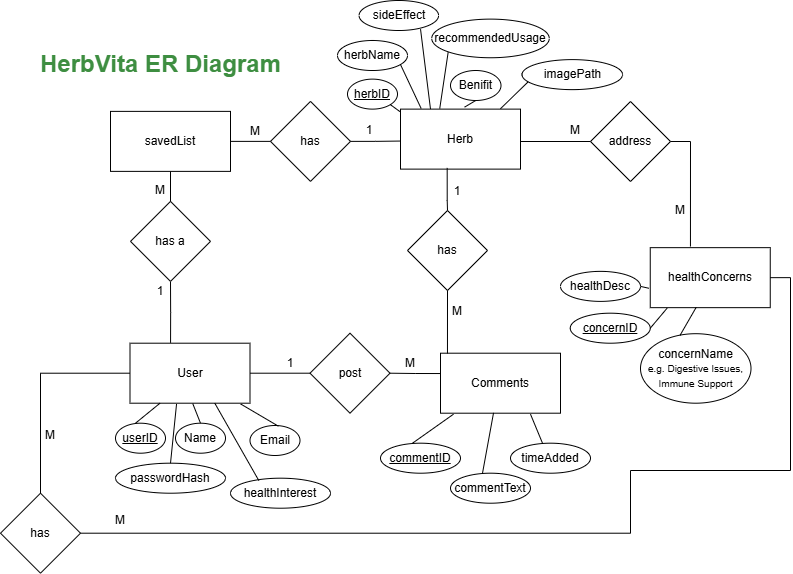

The diagram above was exported from draw.io. Its source (the exported page's mxGraphModel, read from the mxfile embedded in the PNG):
<mxGraphModel dx="1500" dy="1846" grid="1" gridSize="10" guides="1" tooltips="1" connect="1" arrows="1" fold="1" page="1" pageScale="1" pageWidth="850" pageHeight="1100" math="0" shadow="0">
  <root>
    <mxCell id="0" />
    <mxCell id="1" parent="0" />
    <mxCell id="9xibGCBpglYicarOVF2x-70" style="rounded=0;orthogonalLoop=1;jettySize=auto;html=1;exitX=0;exitY=1;exitDx=0;exitDy=0;endArrow=none;startFill=0;entryX=0.327;entryY=-0.009;entryDx=0;entryDy=0;entryPerimeter=0;" parent="1" source="9xibGCBpglYicarOVF2x-62" target="9xibGCBpglYicarOVF2x-1" edge="1">
      <mxGeometry relative="1" as="geometry">
        <mxPoint x="660" y="185.62" as="sourcePoint" />
        <mxPoint x="620" y="160" as="targetPoint" />
      </mxGeometry>
    </mxCell>
    <mxCell id="9xibGCBpglYicarOVF2x-1" value="Herb" style="rounded=0;whiteSpace=wrap;html=1;" parent="1" vertex="1">
      <mxGeometry x="580" y="78.62" width="120" height="60" as="geometry" />
    </mxCell>
    <mxCell id="9xibGCBpglYicarOVF2x-11" style="edgeStyle=orthogonalEdgeStyle;rounded=0;orthogonalLoop=1;jettySize=auto;html=1;entryX=0.5;entryY=1;entryDx=0;entryDy=0;endArrow=none;startFill=0;exitX=0.338;exitY=-0.006;exitDx=0;exitDy=0;exitPerimeter=0;" parent="1" source="9xibGCBpglYicarOVF2x-2" target="9xibGCBpglYicarOVF2x-10" edge="1">
      <mxGeometry relative="1" as="geometry">
        <mxPoint x="350" y="310" as="sourcePoint" />
      </mxGeometry>
    </mxCell>
    <mxCell id="9xibGCBpglYicarOVF2x-2" value="User" style="rounded=0;whiteSpace=wrap;html=1;" parent="1" vertex="1">
      <mxGeometry x="309.5" y="312.7" width="120" height="60" as="geometry" />
    </mxCell>
    <mxCell id="9xibGCBpglYicarOVF2x-3" value="Comments" style="rounded=0;whiteSpace=wrap;html=1;" parent="1" vertex="1">
      <mxGeometry x="620" y="322.7" width="120" height="60" as="geometry" />
    </mxCell>
    <mxCell id="9xibGCBpglYicarOVF2x-6" value="has" style="rhombus;whiteSpace=wrap;html=1;" parent="1" vertex="1">
      <mxGeometry x="450" y="70.88" width="80" height="80" as="geometry" />
    </mxCell>
    <mxCell id="9xibGCBpglYicarOVF2x-52" style="edgeStyle=orthogonalEdgeStyle;rounded=0;orthogonalLoop=1;jettySize=auto;html=1;exitX=1;exitY=0.5;exitDx=0;exitDy=0;entryX=0;entryY=0.5;entryDx=0;entryDy=0;endArrow=none;startFill=0;" parent="1" source="9xibGCBpglYicarOVF2x-8" target="9xibGCBpglYicarOVF2x-6" edge="1">
      <mxGeometry relative="1" as="geometry" />
    </mxCell>
    <mxCell id="9xibGCBpglYicarOVF2x-8" value="savedList" style="rounded=0;whiteSpace=wrap;html=1;" parent="1" vertex="1">
      <mxGeometry x="290" y="80.88" width="120" height="60" as="geometry" />
    </mxCell>
    <mxCell id="9xibGCBpglYicarOVF2x-10" value="has a" style="rhombus;whiteSpace=wrap;html=1;" parent="1" vertex="1">
      <mxGeometry x="310" y="170.88" width="80" height="80" as="geometry" />
    </mxCell>
    <mxCell id="9xibGCBpglYicarOVF2x-12" style="edgeStyle=orthogonalEdgeStyle;rounded=0;orthogonalLoop=1;jettySize=auto;html=1;entryX=0.5;entryY=1;entryDx=0;entryDy=0;endArrow=none;startFill=0;exitX=0.5;exitY=0;exitDx=0;exitDy=0;" parent="1" source="9xibGCBpglYicarOVF2x-10" target="9xibGCBpglYicarOVF2x-8" edge="1">
      <mxGeometry relative="1" as="geometry">
        <mxPoint x="370" y="170.88" as="sourcePoint" />
        <mxPoint x="360" y="270.88" as="targetPoint" />
      </mxGeometry>
    </mxCell>
    <mxCell id="9xibGCBpglYicarOVF2x-13" value="&lt;font style=&quot;color: rgb(62, 142, 65);&quot;&gt;HerbVita ER Diagram&lt;/font&gt;" style="text;html=1;fontSize=24;fontStyle=1;verticalAlign=middle;align=center;fontColor=#322918;" parent="1" vertex="1">
      <mxGeometry x="215" y="-1.7763568394002505e-15" width="250" height="68.62" as="geometry" />
    </mxCell>
    <UserObject label="M" placeholders="1" name="Variable" id="9xibGCBpglYicarOVF2x-14">
      <mxCell style="text;html=1;strokeColor=none;fillColor=none;align=center;verticalAlign=middle;whiteSpace=wrap;overflow=hidden;" parent="1" vertex="1">
        <mxGeometry x="330" y="149.5" width="20" height="20" as="geometry" />
      </mxCell>
    </UserObject>
    <UserObject label="1" placeholders="1" name="Variable" id="9xibGCBpglYicarOVF2x-16">
      <mxCell style="text;html=1;strokeColor=none;fillColor=none;align=center;verticalAlign=middle;whiteSpace=wrap;overflow=hidden;" parent="1" vertex="1">
        <mxGeometry x="330" y="250.88" width="20" height="20" as="geometry" />
      </mxCell>
    </UserObject>
    <mxCell id="9xibGCBpglYicarOVF2x-18" value="&lt;u&gt;userID&lt;/u&gt;" style="ellipse;whiteSpace=wrap;html=1;" parent="1" vertex="1">
      <mxGeometry x="295" y="392.7" width="50" height="30" as="geometry" />
    </mxCell>
    <mxCell id="9xibGCBpglYicarOVF2x-19" value="Name" style="ellipse;whiteSpace=wrap;html=1;" parent="1" vertex="1">
      <mxGeometry x="355" y="392.7" width="50" height="30" as="geometry" />
    </mxCell>
    <mxCell id="9xibGCBpglYicarOVF2x-20" value="Email" style="ellipse;whiteSpace=wrap;html=1;" parent="1" vertex="1">
      <mxGeometry x="429.5" y="395" width="50" height="30" as="geometry" />
    </mxCell>
    <mxCell id="9xibGCBpglYicarOVF2x-22" value="passwordHash" style="ellipse;whiteSpace=wrap;html=1;" parent="1" vertex="1">
      <mxGeometry x="295" y="432.7" width="110" height="30" as="geometry" />
    </mxCell>
    <mxCell id="9xibGCBpglYicarOVF2x-24" value="healthInterest" style="ellipse;whiteSpace=wrap;html=1;" parent="1" vertex="1">
      <mxGeometry x="410" y="447.7" width="100" height="30" as="geometry" />
    </mxCell>
    <mxCell id="9xibGCBpglYicarOVF2x-28" style="rounded=0;orthogonalLoop=1;jettySize=auto;html=1;exitX=0.4;exitY=0;exitDx=0;exitDy=0;entryX=0.25;entryY=1;entryDx=0;entryDy=0;endArrow=none;startFill=0;exitPerimeter=0;" parent="1" source="9xibGCBpglYicarOVF2x-18" target="9xibGCBpglYicarOVF2x-2" edge="1">
      <mxGeometry relative="1" as="geometry">
        <mxPoint x="279.5" y="402.7" as="sourcePoint" />
        <mxPoint x="279.5" y="372.7" as="targetPoint" />
      </mxGeometry>
    </mxCell>
    <mxCell id="9xibGCBpglYicarOVF2x-29" style="rounded=0;orthogonalLoop=1;jettySize=auto;html=1;exitX=0.5;exitY=0;exitDx=0;exitDy=0;endArrow=none;startFill=0;entryX=0.523;entryY=1.007;entryDx=0;entryDy=0;entryPerimeter=0;" parent="1" source="9xibGCBpglYicarOVF2x-19" edge="1" target="9xibGCBpglYicarOVF2x-2">
      <mxGeometry relative="1" as="geometry">
        <mxPoint x="309.5" y="422.7" as="sourcePoint" />
        <mxPoint x="329.5" y="372.7" as="targetPoint" />
      </mxGeometry>
    </mxCell>
    <mxCell id="9xibGCBpglYicarOVF2x-30" style="rounded=0;orthogonalLoop=1;jettySize=auto;html=1;exitX=0.5;exitY=0;exitDx=0;exitDy=0;endArrow=none;startFill=0;entryX=0.388;entryY=1.012;entryDx=0;entryDy=0;entryPerimeter=0;" parent="1" source="9xibGCBpglYicarOVF2x-22" target="9xibGCBpglYicarOVF2x-2" edge="1">
      <mxGeometry relative="1" as="geometry">
        <mxPoint x="319.5" y="426.7" as="sourcePoint" />
        <mxPoint x="319.5" y="382.7" as="targetPoint" />
      </mxGeometry>
    </mxCell>
    <mxCell id="9xibGCBpglYicarOVF2x-31" style="rounded=0;orthogonalLoop=1;jettySize=auto;html=1;exitX=0.568;exitY=0.023;exitDx=0;exitDy=0;endArrow=none;startFill=0;exitPerimeter=0;entryX=0.923;entryY=1.014;entryDx=0;entryDy=0;entryPerimeter=0;" parent="1" source="9xibGCBpglYicarOVF2x-20" target="9xibGCBpglYicarOVF2x-2" edge="1">
      <mxGeometry relative="1" as="geometry">
        <mxPoint x="389.5" y="426.7" as="sourcePoint" />
        <mxPoint x="389.5" y="382.7" as="targetPoint" />
      </mxGeometry>
    </mxCell>
    <mxCell id="9xibGCBpglYicarOVF2x-33" style="rounded=0;orthogonalLoop=1;jettySize=auto;html=1;exitX=0.283;exitY=0.078;exitDx=0;exitDy=0;endArrow=none;startFill=0;exitPerimeter=0;entryX=0.706;entryY=0.998;entryDx=0;entryDy=0;entryPerimeter=0;" parent="1" source="9xibGCBpglYicarOVF2x-24" target="9xibGCBpglYicarOVF2x-2" edge="1">
      <mxGeometry relative="1" as="geometry">
        <mxPoint x="369.5" y="426.7" as="sourcePoint" />
        <mxPoint x="369.5" y="382.7" as="targetPoint" />
      </mxGeometry>
    </mxCell>
    <mxCell id="9xibGCBpglYicarOVF2x-38" value="post" style="rhombus;whiteSpace=wrap;html=1;" parent="1" vertex="1">
      <mxGeometry x="489.5" y="302.7" width="80" height="80" as="geometry" />
    </mxCell>
    <mxCell id="9xibGCBpglYicarOVF2x-39" style="edgeStyle=orthogonalEdgeStyle;rounded=0;orthogonalLoop=1;jettySize=auto;html=1;endArrow=none;startFill=0;exitX=0.004;exitY=0.339;exitDx=0;exitDy=0;exitPerimeter=0;entryX=1;entryY=0.5;entryDx=0;entryDy=0;" parent="1" source="9xibGCBpglYicarOVF2x-3" target="9xibGCBpglYicarOVF2x-38" edge="1">
      <mxGeometry relative="1" as="geometry">
        <mxPoint x="609.5" y="342.7" as="sourcePoint" />
        <mxPoint x="579.5" y="342.7" as="targetPoint" />
      </mxGeometry>
    </mxCell>
    <mxCell id="9xibGCBpglYicarOVF2x-40" style="edgeStyle=orthogonalEdgeStyle;rounded=0;orthogonalLoop=1;jettySize=auto;html=1;entryX=1;entryY=0.5;entryDx=0;entryDy=0;endArrow=none;startFill=0;exitX=0;exitY=0.5;exitDx=0;exitDy=0;" parent="1" source="9xibGCBpglYicarOVF2x-38" target="9xibGCBpglYicarOVF2x-2" edge="1">
      <mxGeometry relative="1" as="geometry">
        <mxPoint x="489.5" y="342.7" as="sourcePoint" />
        <mxPoint x="439.5" y="342.7" as="targetPoint" />
      </mxGeometry>
    </mxCell>
    <UserObject label="1" placeholders="1" name="Variable" id="9xibGCBpglYicarOVF2x-41">
      <mxCell style="text;html=1;strokeColor=none;fillColor=none;align=center;verticalAlign=middle;whiteSpace=wrap;overflow=hidden;" parent="1" vertex="1">
        <mxGeometry x="460" y="322.7" width="20" height="20" as="geometry" />
      </mxCell>
    </UserObject>
    <UserObject label="M" placeholders="1" name="Variable" id="9xibGCBpglYicarOVF2x-42">
      <mxCell style="text;html=1;strokeColor=none;fillColor=none;align=center;verticalAlign=middle;whiteSpace=wrap;overflow=hidden;" parent="1" vertex="1">
        <mxGeometry x="579.5" y="322.7" width="20" height="20" as="geometry" />
      </mxCell>
    </UserObject>
    <mxCell id="9xibGCBpglYicarOVF2x-43" value="&lt;u&gt;commentID&lt;/u&gt;" style="ellipse;whiteSpace=wrap;html=1;" parent="1" vertex="1">
      <mxGeometry x="560" y="412.7" width="80" height="30" as="geometry" />
    </mxCell>
    <mxCell id="9xibGCBpglYicarOVF2x-44" style="rounded=0;orthogonalLoop=1;jettySize=auto;html=1;exitX=0.4;exitY=0;exitDx=0;exitDy=0;entryX=0.108;entryY=1.017;entryDx=0;entryDy=0;endArrow=none;startFill=0;exitPerimeter=0;entryPerimeter=0;" parent="1" source="9xibGCBpglYicarOVF2x-43" target="9xibGCBpglYicarOVF2x-3" edge="1">
      <mxGeometry relative="1" as="geometry">
        <mxPoint x="590" y="432.7" as="sourcePoint" />
        <mxPoint x="620" y="402.7" as="targetPoint" />
      </mxGeometry>
    </mxCell>
    <mxCell id="9xibGCBpglYicarOVF2x-46" value="commentText" style="ellipse;whiteSpace=wrap;html=1;" parent="1" vertex="1">
      <mxGeometry x="630" y="442.7" width="80" height="30" as="geometry" />
    </mxCell>
    <mxCell id="9xibGCBpglYicarOVF2x-47" style="rounded=0;orthogonalLoop=1;jettySize=auto;html=1;exitX=0.4;exitY=0;exitDx=0;exitDy=0;entryX=0.442;entryY=0.994;entryDx=0;entryDy=0;endArrow=none;startFill=0;exitPerimeter=0;entryPerimeter=0;" parent="1" source="9xibGCBpglYicarOVF2x-46" target="9xibGCBpglYicarOVF2x-3" edge="1">
      <mxGeometry relative="1" as="geometry">
        <mxPoint x="600" y="442.7" as="sourcePoint" />
        <mxPoint x="643" y="393.7" as="targetPoint" />
      </mxGeometry>
    </mxCell>
    <mxCell id="9xibGCBpglYicarOVF2x-48" value="timeAdded" style="ellipse;whiteSpace=wrap;html=1;" parent="1" vertex="1">
      <mxGeometry x="690" y="412.7" width="80" height="30" as="geometry" />
    </mxCell>
    <mxCell id="9xibGCBpglYicarOVF2x-49" style="rounded=0;orthogonalLoop=1;jettySize=auto;html=1;exitX=0.4;exitY=0;exitDx=0;exitDy=0;endArrow=none;startFill=0;exitPerimeter=0;" parent="1" source="9xibGCBpglYicarOVF2x-48" edge="1">
      <mxGeometry relative="1" as="geometry">
        <mxPoint x="700" y="432.7" as="sourcePoint" />
        <mxPoint x="710" y="383.7" as="targetPoint" />
      </mxGeometry>
    </mxCell>
    <mxCell id="9xibGCBpglYicarOVF2x-54" style="edgeStyle=orthogonalEdgeStyle;rounded=0;orthogonalLoop=1;jettySize=auto;html=1;exitX=1;exitY=0.5;exitDx=0;exitDy=0;entryX=0.004;entryY=0.532;entryDx=0;entryDy=0;entryPerimeter=0;endArrow=none;startFill=0;" parent="1" source="9xibGCBpglYicarOVF2x-6" target="9xibGCBpglYicarOVF2x-1" edge="1">
      <mxGeometry relative="1" as="geometry" />
    </mxCell>
    <UserObject label="M" placeholders="1" name="Variable" id="9xibGCBpglYicarOVF2x-55">
      <mxCell style="text;html=1;strokeColor=none;fillColor=none;align=center;verticalAlign=middle;whiteSpace=wrap;overflow=hidden;" parent="1" vertex="1">
        <mxGeometry x="425" y="90.88" width="20" height="20" as="geometry" />
      </mxCell>
    </UserObject>
    <UserObject label="1" placeholders="1" name="Variable" id="9xibGCBpglYicarOVF2x-56">
      <mxCell style="text;html=1;strokeColor=none;fillColor=none;align=center;verticalAlign=middle;whiteSpace=wrap;overflow=hidden;" parent="1" vertex="1">
        <mxGeometry x="538.58" y="90" width="20" height="20" as="geometry" />
      </mxCell>
    </UserObject>
    <mxCell id="9xibGCBpglYicarOVF2x-57" value="&lt;u&gt;herbID&lt;/u&gt;" style="ellipse;whiteSpace=wrap;html=1;" parent="1" vertex="1">
      <mxGeometry x="527" y="48.62" width="50" height="30" as="geometry" />
    </mxCell>
    <mxCell id="9xibGCBpglYicarOVF2x-58" value="herbName" style="ellipse;whiteSpace=wrap;html=1;" parent="1" vertex="1">
      <mxGeometry x="517" y="10.000000000000007" width="70" height="30" as="geometry" />
    </mxCell>
    <mxCell id="9xibGCBpglYicarOVF2x-60" value="sideEffect" style="ellipse;whiteSpace=wrap;html=1;" parent="1" vertex="1">
      <mxGeometry x="538.58" y="-30.000000000000007" width="79.5" height="30" as="geometry" />
    </mxCell>
    <mxCell id="9xibGCBpglYicarOVF2x-62" value="recommendedUsage" style="ellipse;whiteSpace=wrap;html=1;" parent="1" vertex="1">
      <mxGeometry x="611.25" y="-11.379999999999999" width="117.5" height="38.62" as="geometry" />
    </mxCell>
    <mxCell id="9xibGCBpglYicarOVF2x-64" value="Benifit" style="ellipse;whiteSpace=wrap;html=1;fontSize=12;fillColor=default;" parent="1" vertex="1">
      <mxGeometry x="630" y="40" width="50.5" height="30" as="geometry" />
    </mxCell>
    <mxCell id="9xibGCBpglYicarOVF2x-67" style="rounded=0;orthogonalLoop=1;jettySize=auto;html=1;exitX=1;exitY=1;exitDx=0;exitDy=0;endArrow=none;startFill=0;entryX=-0.001;entryY=0.047;entryDx=0;entryDy=0;entryPerimeter=0;" parent="1" source="9xibGCBpglYicarOVF2x-57" target="9xibGCBpglYicarOVF2x-1" edge="1">
      <mxGeometry relative="1" as="geometry">
        <mxPoint x="660" y="192" as="sourcePoint" />
        <mxPoint x="590" y="77" as="targetPoint" />
      </mxGeometry>
    </mxCell>
    <mxCell id="9xibGCBpglYicarOVF2x-68" style="rounded=0;orthogonalLoop=1;jettySize=auto;html=1;endArrow=none;startFill=0;entryX=0.172;entryY=-0.011;entryDx=0;entryDy=0;entryPerimeter=0;exitX=0.9;exitY=0.802;exitDx=0;exitDy=0;exitPerimeter=0;" parent="1" source="9xibGCBpglYicarOVF2x-58" target="9xibGCBpglYicarOVF2x-1" edge="1">
      <mxGeometry relative="1" as="geometry">
        <mxPoint x="565" y="-37" as="sourcePoint" />
        <mxPoint x="599" y="149" as="targetPoint" />
      </mxGeometry>
    </mxCell>
    <mxCell id="9xibGCBpglYicarOVF2x-69" style="rounded=0;orthogonalLoop=1;jettySize=auto;html=1;endArrow=none;startFill=0;entryX=0.25;entryY=0;entryDx=0;entryDy=0;exitX=0.773;exitY=0.956;exitDx=0;exitDy=0;exitPerimeter=0;" parent="1" source="9xibGCBpglYicarOVF2x-60" target="9xibGCBpglYicarOVF2x-1" edge="1">
      <mxGeometry relative="1" as="geometry">
        <mxPoint x="640" y="220" as="sourcePoint" />
        <mxPoint x="640" y="150" as="targetPoint" />
      </mxGeometry>
    </mxCell>
    <mxCell id="9xibGCBpglYicarOVF2x-71" style="rounded=0;orthogonalLoop=1;jettySize=auto;html=1;exitX=0.5;exitY=1;exitDx=0;exitDy=0;endArrow=none;startFill=0;entryX=0.534;entryY=-0.033;entryDx=0;entryDy=0;entryPerimeter=0;" parent="1" source="9xibGCBpglYicarOVF2x-64" target="9xibGCBpglYicarOVF2x-1" edge="1">
      <mxGeometry relative="1" as="geometry">
        <mxPoint x="660" y="226.62" as="sourcePoint" />
        <mxPoint x="684" y="148.62" as="targetPoint" />
      </mxGeometry>
    </mxCell>
    <mxCell id="9xibGCBpglYicarOVF2x-76" value="healthConcerns" style="rounded=0;whiteSpace=wrap;html=1;" parent="1" vertex="1">
      <mxGeometry x="829.75" y="217.16" width="120" height="60" as="geometry" />
    </mxCell>
    <mxCell id="9xibGCBpglYicarOVF2x-78" value="address" style="rhombus;whiteSpace=wrap;html=1;" parent="1" vertex="1">
      <mxGeometry x="770" y="71" width="80" height="80" as="geometry" />
    </mxCell>
    <mxCell id="9xibGCBpglYicarOVF2x-79" style="edgeStyle=orthogonalEdgeStyle;rounded=0;orthogonalLoop=1;jettySize=auto;html=1;exitX=1;exitY=0.5;exitDx=0;exitDy=0;endArrow=none;startFill=0;entryX=0.335;entryY=-0.019;entryDx=0;entryDy=0;entryPerimeter=0;" parent="1" source="9xibGCBpglYicarOVF2x-78" target="9xibGCBpglYicarOVF2x-76" edge="1">
      <mxGeometry relative="1" as="geometry">
        <mxPoint x="870" y="210" as="targetPoint" />
      </mxGeometry>
    </mxCell>
    <UserObject label="M" placeholders="1" name="Variable" id="9xibGCBpglYicarOVF2x-80">
      <mxCell style="text;html=1;strokeColor=none;fillColor=none;align=center;verticalAlign=middle;whiteSpace=wrap;overflow=hidden;" parent="1" vertex="1">
        <mxGeometry x="745" y="90" width="20" height="20" as="geometry" />
      </mxCell>
    </UserObject>
    <UserObject label="M" placeholders="1" name="Variable" id="9xibGCBpglYicarOVF2x-81">
      <mxCell style="text;html=1;strokeColor=none;fillColor=none;align=center;verticalAlign=middle;whiteSpace=wrap;overflow=hidden;" parent="1" vertex="1">
        <mxGeometry x="850" y="169.5" width="20" height="20" as="geometry" />
      </mxCell>
    </UserObject>
    <mxCell id="9xibGCBpglYicarOVF2x-82" style="edgeStyle=orthogonalEdgeStyle;rounded=0;orthogonalLoop=1;jettySize=auto;html=1;entryX=0;entryY=0.5;entryDx=0;entryDy=0;endArrow=none;startFill=0;exitX=1;exitY=0.5;exitDx=0;exitDy=0;" parent="1" source="9xibGCBpglYicarOVF2x-1" target="9xibGCBpglYicarOVF2x-78" edge="1">
      <mxGeometry relative="1" as="geometry">
        <mxPoint x="790" y="138.62" as="targetPoint" />
        <mxPoint x="700" y="111" as="sourcePoint" />
        <Array as="points">
          <mxPoint x="700" y="111" />
        </Array>
      </mxGeometry>
    </mxCell>
    <mxCell id="jU9TOebBtTgliFUZk_rx-1" value="concernName&lt;div&gt;&lt;font style=&quot;font-size: 10px;&quot;&gt;e.g.&amp;nbsp;Digestive Issues, Immune Support&lt;/font&gt;&lt;/div&gt;" style="ellipse;whiteSpace=wrap;html=1;" parent="1" vertex="1">
      <mxGeometry x="820" y="303.2" width="110.5" height="69.5" as="geometry" />
    </mxCell>
    <mxCell id="jU9TOebBtTgliFUZk_rx-2" value="&lt;u&gt;concernID&lt;/u&gt;" style="ellipse;whiteSpace=wrap;html=1;" parent="1" vertex="1">
      <mxGeometry x="749.75" y="282.7" width="80" height="30" as="geometry" />
    </mxCell>
    <mxCell id="jU9TOebBtTgliFUZk_rx-3" style="rounded=0;orthogonalLoop=1;jettySize=auto;html=1;exitX=1;exitY=0.5;exitDx=0;exitDy=0;endArrow=none;startFill=0;entryX=0.14;entryY=1.01;entryDx=0;entryDy=0;entryPerimeter=0;" parent="1" source="jU9TOebBtTgliFUZk_rx-2" target="9xibGCBpglYicarOVF2x-76" edge="1">
      <mxGeometry relative="1" as="geometry">
        <mxPoint x="869.25" y="234.28" as="sourcePoint" />
        <mxPoint x="887.25" y="86.66" as="targetPoint" />
      </mxGeometry>
    </mxCell>
    <mxCell id="jU9TOebBtTgliFUZk_rx-4" style="rounded=0;orthogonalLoop=1;jettySize=auto;html=1;exitX=0.358;exitY=0.023;exitDx=0;exitDy=0;endArrow=none;startFill=0;exitPerimeter=0;entryX=0.383;entryY=0.994;entryDx=0;entryDy=0;entryPerimeter=0;" parent="1" source="jU9TOebBtTgliFUZk_rx-1" target="9xibGCBpglYicarOVF2x-76" edge="1">
      <mxGeometry relative="1" as="geometry">
        <mxPoint x="961.25" y="190.66" as="sourcePoint" />
        <mxPoint x="896.25" y="86.66" as="targetPoint" />
      </mxGeometry>
    </mxCell>
    <mxCell id="jU9TOebBtTgliFUZk_rx-24" value="has" style="rhombus;whiteSpace=wrap;html=1;" parent="1" vertex="1">
      <mxGeometry x="587" y="180" width="80" height="80" as="geometry" />
    </mxCell>
    <mxCell id="jU9TOebBtTgliFUZk_rx-25" style="edgeStyle=orthogonalEdgeStyle;rounded=0;orthogonalLoop=1;jettySize=auto;html=1;exitX=0.5;exitY=1;exitDx=0;exitDy=0;endArrow=none;startFill=0;entryX=0.058;entryY=0.005;entryDx=0;entryDy=0;entryPerimeter=0;" parent="1" source="jU9TOebBtTgliFUZk_rx-24" target="9xibGCBpglYicarOVF2x-3" edge="1">
      <mxGeometry relative="1" as="geometry">
        <mxPoint x="627" y="320" as="targetPoint" />
      </mxGeometry>
    </mxCell>
    <UserObject label="1" placeholders="1" name="Variable" id="jU9TOebBtTgliFUZk_rx-26">
      <mxCell style="text;html=1;strokeColor=none;fillColor=none;align=center;verticalAlign=middle;whiteSpace=wrap;overflow=hidden;" parent="1" vertex="1">
        <mxGeometry x="627" y="151" width="20" height="20" as="geometry" />
      </mxCell>
    </UserObject>
    <UserObject label="M" placeholders="1" name="Variable" id="jU9TOebBtTgliFUZk_rx-27">
      <mxCell style="text;html=1;strokeColor=none;fillColor=none;align=center;verticalAlign=middle;whiteSpace=wrap;overflow=hidden;" parent="1" vertex="1">
        <mxGeometry x="627" y="270.88" width="20" height="20" as="geometry" />
      </mxCell>
    </UserObject>
    <mxCell id="jU9TOebBtTgliFUZk_rx-28" style="edgeStyle=orthogonalEdgeStyle;rounded=0;orthogonalLoop=1;jettySize=auto;html=1;entryX=0.5;entryY=0;entryDx=0;entryDy=0;endArrow=none;startFill=0;exitX=0.389;exitY=0.98;exitDx=0;exitDy=0;exitPerimeter=0;" parent="1" source="9xibGCBpglYicarOVF2x-1" target="jU9TOebBtTgliFUZk_rx-24" edge="1">
      <mxGeometry relative="1" as="geometry">
        <mxPoint x="605" y="247.62" as="targetPoint" />
        <mxPoint x="627" y="140" as="sourcePoint" />
        <Array as="points">
          <mxPoint x="627" y="170" />
          <mxPoint x="627" y="170" />
        </Array>
      </mxGeometry>
    </mxCell>
    <mxCell id="jU9TOebBtTgliFUZk_rx-30" style="edgeStyle=orthogonalEdgeStyle;rounded=0;orthogonalLoop=1;jettySize=auto;html=1;entryX=1;entryY=0.5;entryDx=0;entryDy=0;endArrow=none;startFill=0;exitX=1;exitY=0.5;exitDx=0;exitDy=0;" parent="1" source="9xibGCBpglYicarOVF2x-76" target="jU9TOebBtTgliFUZk_rx-31" edge="1">
      <mxGeometry relative="1" as="geometry">
        <mxPoint x="1050" y="250" as="sourcePoint" />
        <Array as="points">
          <mxPoint x="970" y="247" />
          <mxPoint x="970" y="440" />
          <mxPoint x="810" y="440" />
          <mxPoint x="810" y="503" />
        </Array>
      </mxGeometry>
    </mxCell>
    <mxCell id="jU9TOebBtTgliFUZk_rx-31" value="has" style="rhombus;whiteSpace=wrap;html=1;" parent="1" vertex="1">
      <mxGeometry x="180" y="462.70000000000005" width="80" height="80" as="geometry" />
    </mxCell>
    <mxCell id="jU9TOebBtTgliFUZk_rx-32" style="edgeStyle=orthogonalEdgeStyle;rounded=0;orthogonalLoop=1;jettySize=auto;html=1;entryX=0;entryY=0.5;entryDx=0;entryDy=0;endArrow=none;startFill=0;exitX=0.5;exitY=0;exitDx=0;exitDy=0;" parent="1" source="jU9TOebBtTgliFUZk_rx-31" target="9xibGCBpglYicarOVF2x-2" edge="1">
      <mxGeometry relative="1" as="geometry">
        <mxPoint x="209.5" y="391.58" as="sourcePoint" />
        <mxPoint x="189.5" y="361.7" as="targetPoint" />
      </mxGeometry>
    </mxCell>
    <UserObject label="M" placeholders="1" name="Variable" id="jU9TOebBtTgliFUZk_rx-33">
      <mxCell style="text;html=1;strokeColor=none;fillColor=none;align=center;verticalAlign=middle;whiteSpace=wrap;overflow=hidden;" parent="1" vertex="1">
        <mxGeometry x="220" y="395" width="20" height="20" as="geometry" />
      </mxCell>
    </UserObject>
    <UserObject label="M" placeholders="1" name="Variable" id="jU9TOebBtTgliFUZk_rx-34">
      <mxCell style="text;html=1;strokeColor=none;fillColor=none;align=center;verticalAlign=middle;whiteSpace=wrap;overflow=hidden;" parent="1" vertex="1">
        <mxGeometry x="289.5" y="480" width="20" height="20" as="geometry" />
      </mxCell>
    </UserObject>
    <mxCell id="3qcqD3y8Cea-KHHHUNUT-10" style="rounded=0;orthogonalLoop=1;jettySize=auto;html=1;endArrow=none;startFill=0;entryX=0.945;entryY=-0.018;entryDx=0;entryDy=0;exitX=0.074;exitY=0.698;exitDx=0;exitDy=0;exitPerimeter=0;entryPerimeter=0;" edge="1" parent="1" source="3qcqD3y8Cea-KHHHUNUT-11">
      <mxGeometry relative="1" as="geometry">
        <mxPoint x="717.1300000000001" y="49.80000000000018" as="sourcePoint" />
        <mxPoint x="679.9399999999998" y="78.25999999999996" as="targetPoint" />
      </mxGeometry>
    </mxCell>
    <mxCell id="3qcqD3y8Cea-KHHHUNUT-11" value="imagePath" style="ellipse;whiteSpace=wrap;html=1;" vertex="1" parent="1">
      <mxGeometry x="701.52" y="29.119999999999997" width="100.5" height="30" as="geometry" />
    </mxCell>
    <mxCell id="3qcqD3y8Cea-KHHHUNUT-12" value="healthDesc" style="ellipse;whiteSpace=wrap;html=1;" vertex="1" parent="1">
      <mxGeometry x="740" y="240.88" width="80" height="30" as="geometry" />
    </mxCell>
    <mxCell id="3qcqD3y8Cea-KHHHUNUT-13" style="rounded=0;orthogonalLoop=1;jettySize=auto;html=1;exitX=1;exitY=0.5;exitDx=0;exitDy=0;endArrow=none;startFill=0;entryX=-0.011;entryY=0.677;entryDx=0;entryDy=0;entryPerimeter=0;" edge="1" parent="1" source="3qcqD3y8Cea-KHHHUNUT-12" target="9xibGCBpglYicarOVF2x-76">
      <mxGeometry relative="1" as="geometry">
        <mxPoint x="829.75" y="315.16" as="sourcePoint" />
        <mxPoint x="856.75" y="288.16" as="targetPoint" />
      </mxGeometry>
    </mxCell>
  </root>
</mxGraphModel>